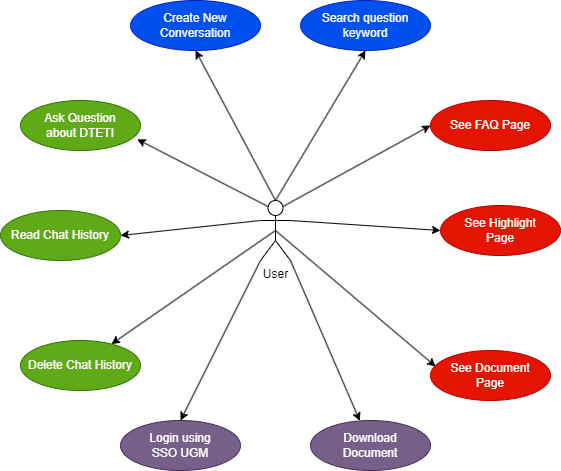

The diagram above was exported from draw.io. Its source (the exported page's mxGraphModel, read from the mxfile embedded in the PNG):
<mxGraphModel dx="1900" dy="522" grid="1" gridSize="10" guides="1" tooltips="1" connect="1" arrows="1" fold="1" page="1" pageScale="1" pageWidth="850" pageHeight="1100" math="0" shadow="0">
  <root>
    <mxCell id="0" />
    <mxCell id="1" parent="0" />
    <mxCell id="iiua5CwJMPsSC66DVVsV-1" value="User" style="shape=umlActor;verticalLabelPosition=bottom;verticalAlign=top;html=1;outlineConnect=0;" parent="1" vertex="1">
      <mxGeometry x="180" y="260" width="30" height="60" as="geometry" />
    </mxCell>
    <mxCell id="iiua5CwJMPsSC66DVVsV-3" value="See FAQ Page" style="ellipse;whiteSpace=wrap;html=1;fillColor=#e51400;fontColor=#ffffff;strokeColor=#B20000;" parent="1" vertex="1">
      <mxGeometry x="350" y="160" width="120" height="50" as="geometry" />
    </mxCell>
    <mxCell id="iiua5CwJMPsSC66DVVsV-6" value="See Document &lt;br&gt;Page" style="ellipse;whiteSpace=wrap;html=1;fillColor=#e51400;fontColor=#ffffff;strokeColor=#B20000;" parent="1" vertex="1">
      <mxGeometry x="350" y="410" width="120" height="50" as="geometry" />
    </mxCell>
    <mxCell id="iiua5CwJMPsSC66DVVsV-8" value="Ask Question &lt;br&gt;about DTETI" style="ellipse;whiteSpace=wrap;html=1;fillColor=#60a917;strokeColor=#2D7600;fontColor=#ffffff;" parent="1" vertex="1">
      <mxGeometry x="-60" y="160" width="120" height="50" as="geometry" />
    </mxCell>
    <mxCell id="iiua5CwJMPsSC66DVVsV-11" value="Delete Chat History" style="ellipse;whiteSpace=wrap;html=1;fillColor=#60a917;fontColor=#ffffff;strokeColor=#2D7600;" parent="1" vertex="1">
      <mxGeometry x="-60" y="400" width="120" height="50" as="geometry" />
    </mxCell>
    <mxCell id="iiua5CwJMPsSC66DVVsV-25" value="" style="endArrow=classic;html=1;rounded=0;entryX=0.043;entryY=0.32;entryDx=0;entryDy=0;entryPerimeter=0;exitX=0.5;exitY=0.5;exitDx=0;exitDy=0;exitPerimeter=0;" parent="1" source="iiua5CwJMPsSC66DVVsV-1" target="iiua5CwJMPsSC66DVVsV-6" edge="1">
      <mxGeometry width="50" height="50" relative="1" as="geometry">
        <mxPoint x="240" y="340" as="sourcePoint" />
        <mxPoint x="390" y="395" as="targetPoint" />
      </mxGeometry>
    </mxCell>
    <mxCell id="iiua5CwJMPsSC66DVVsV-28" value="" style="endArrow=classic;html=1;rounded=0;exitX=0.5;exitY=0.5;exitDx=0;exitDy=0;exitPerimeter=0;" parent="1" source="iiua5CwJMPsSC66DVVsV-1" target="iiua5CwJMPsSC66DVVsV-11" edge="1">
      <mxGeometry width="50" height="50" relative="1" as="geometry">
        <mxPoint x="140" y="320" as="sourcePoint" />
        <mxPoint x="80" y="480" as="targetPoint" />
      </mxGeometry>
    </mxCell>
    <mxCell id="iiua5CwJMPsSC66DVVsV-31" value="" style="endArrow=classic;html=1;rounded=0;exitX=0.25;exitY=0.1;exitDx=0;exitDy=0;exitPerimeter=0;entryX=0.973;entryY=0.776;entryDx=0;entryDy=0;entryPerimeter=0;" parent="1" source="iiua5CwJMPsSC66DVVsV-1" target="iiua5CwJMPsSC66DVVsV-8" edge="1">
      <mxGeometry width="50" height="50" relative="1" as="geometry">
        <mxPoint x="205" y="300" as="sourcePoint" />
        <mxPoint x="70" y="275" as="targetPoint" />
      </mxGeometry>
    </mxCell>
    <mxCell id="iiua5CwJMPsSC66DVVsV-34" value="" style="endArrow=classic;html=1;rounded=0;exitX=0.75;exitY=0.1;exitDx=0;exitDy=0;exitPerimeter=0;entryX=0;entryY=0.5;entryDx=0;entryDy=0;" parent="1" source="iiua5CwJMPsSC66DVVsV-1" target="iiua5CwJMPsSC66DVVsV-3" edge="1">
      <mxGeometry width="50" height="50" relative="1" as="geometry">
        <mxPoint x="205" y="270" as="sourcePoint" />
        <mxPoint x="275" y="159" as="targetPoint" />
      </mxGeometry>
    </mxCell>
    <mxCell id="iiua5CwJMPsSC66DVVsV-43" value="Create New Conversation" style="ellipse;whiteSpace=wrap;html=1;fillColor=#0050ef;fontColor=#ffffff;strokeColor=#001DBC;" parent="1" vertex="1">
      <mxGeometry x="50" y="60" width="130" height="50" as="geometry" />
    </mxCell>
    <mxCell id="iiua5CwJMPsSC66DVVsV-44" value="" style="endArrow=classic;html=1;rounded=0;exitX=0.5;exitY=0;exitDx=0;exitDy=0;exitPerimeter=0;entryX=0.5;entryY=1;entryDx=0;entryDy=0;" parent="1" source="iiua5CwJMPsSC66DVVsV-1" target="iiua5CwJMPsSC66DVVsV-43" edge="1">
      <mxGeometry width="50" height="50" relative="1" as="geometry">
        <mxPoint x="205" y="270" as="sourcePoint" />
        <mxPoint x="275" y="159" as="targetPoint" />
      </mxGeometry>
    </mxCell>
    <mxCell id="IVLWPQKdstxr1x1-Ingc-1" value="Read Chat History" style="ellipse;whiteSpace=wrap;html=1;fillColor=#60a917;fontColor=#ffffff;strokeColor=#2D7600;" parent="1" vertex="1">
      <mxGeometry x="-80" y="270" width="120" height="50" as="geometry" />
    </mxCell>
    <mxCell id="IVLWPQKdstxr1x1-Ingc-2" value="" style="endArrow=classic;html=1;rounded=0;exitX=0;exitY=0.3333333333333333;exitDx=0;exitDy=0;exitPerimeter=0;entryX=1;entryY=0.5;entryDx=0;entryDy=0;" parent="1" source="iiua5CwJMPsSC66DVVsV-1" target="IVLWPQKdstxr1x1-Ingc-1" edge="1">
      <mxGeometry width="50" height="50" relative="1" as="geometry">
        <mxPoint x="205" y="300" as="sourcePoint" />
        <mxPoint x="39" y="423" as="targetPoint" />
      </mxGeometry>
    </mxCell>
    <mxCell id="IVLWPQKdstxr1x1-Ingc-3" value="See Highlight &lt;br&gt;Page" style="ellipse;whiteSpace=wrap;html=1;fillColor=#e51400;fontColor=#ffffff;strokeColor=#B20000;" parent="1" vertex="1">
      <mxGeometry x="360" y="265" width="120" height="50" as="geometry" />
    </mxCell>
    <mxCell id="IVLWPQKdstxr1x1-Ingc-4" value="" style="endArrow=classic;html=1;rounded=0;exitX=1;exitY=0.3333333333333333;exitDx=0;exitDy=0;exitPerimeter=0;entryX=0;entryY=0.5;entryDx=0;entryDy=0;" parent="1" source="iiua5CwJMPsSC66DVVsV-1" target="IVLWPQKdstxr1x1-Ingc-3" edge="1">
      <mxGeometry width="50" height="50" relative="1" as="geometry">
        <mxPoint x="213" y="276" as="sourcePoint" />
        <mxPoint x="360" y="195" as="targetPoint" />
      </mxGeometry>
    </mxCell>
    <mxCell id="IVLWPQKdstxr1x1-Ingc-5" value="Login using &lt;br&gt;SSO UGM" style="ellipse;whiteSpace=wrap;html=1;fillColor=#76608a;fontColor=#ffffff;strokeColor=#432D57;" parent="1" vertex="1">
      <mxGeometry x="40" y="480" width="120" height="50" as="geometry" />
    </mxCell>
    <mxCell id="IVLWPQKdstxr1x1-Ingc-6" value="" style="endArrow=classic;html=1;rounded=0;entryX=0.5;entryY=0;entryDx=0;entryDy=0;" parent="1" source="iiua5CwJMPsSC66DVVsV-1" target="IVLWPQKdstxr1x1-Ingc-5" edge="1">
      <mxGeometry width="50" height="50" relative="1" as="geometry">
        <mxPoint x="200" y="370" as="sourcePoint" />
        <mxPoint x="360" y="195" as="targetPoint" />
      </mxGeometry>
    </mxCell>
    <mxCell id="iAxMSN2hg5xCw-vaeQ1o-1" value="Search question keyword" style="ellipse;whiteSpace=wrap;html=1;fillColor=#0050ef;fontColor=#ffffff;strokeColor=#001DBC;" vertex="1" parent="1">
      <mxGeometry x="220" y="60" width="130" height="50" as="geometry" />
    </mxCell>
    <mxCell id="iAxMSN2hg5xCw-vaeQ1o-2" value="" style="endArrow=classic;html=1;rounded=0;exitX=0.5;exitY=0;exitDx=0;exitDy=0;exitPerimeter=0;entryX=0.5;entryY=1;entryDx=0;entryDy=0;" edge="1" parent="1" source="iiua5CwJMPsSC66DVVsV-1" target="iAxMSN2hg5xCw-vaeQ1o-1">
      <mxGeometry width="50" height="50" relative="1" as="geometry">
        <mxPoint x="205" y="270" as="sourcePoint" />
        <mxPoint x="125" y="120" as="targetPoint" />
      </mxGeometry>
    </mxCell>
    <mxCell id="ntst3l7fbz1mz9KEaDTe-1" value="Download&lt;br&gt;Document" style="ellipse;whiteSpace=wrap;html=1;fillColor=#76608a;fontColor=#ffffff;strokeColor=#432D57;" vertex="1" parent="1">
      <mxGeometry x="230" y="480" width="120" height="50" as="geometry" />
    </mxCell>
    <mxCell id="ntst3l7fbz1mz9KEaDTe-2" value="" style="endArrow=classic;html=1;rounded=0;exitX=1;exitY=1;exitDx=0;exitDy=0;exitPerimeter=0;" edge="1" parent="1" source="iiua5CwJMPsSC66DVVsV-1" target="ntst3l7fbz1mz9KEaDTe-1">
      <mxGeometry width="50" height="50" relative="1" as="geometry">
        <mxPoint x="260" y="345" as="sourcePoint" />
        <mxPoint x="180" y="505" as="targetPoint" />
      </mxGeometry>
    </mxCell>
  </root>
</mxGraphModel>